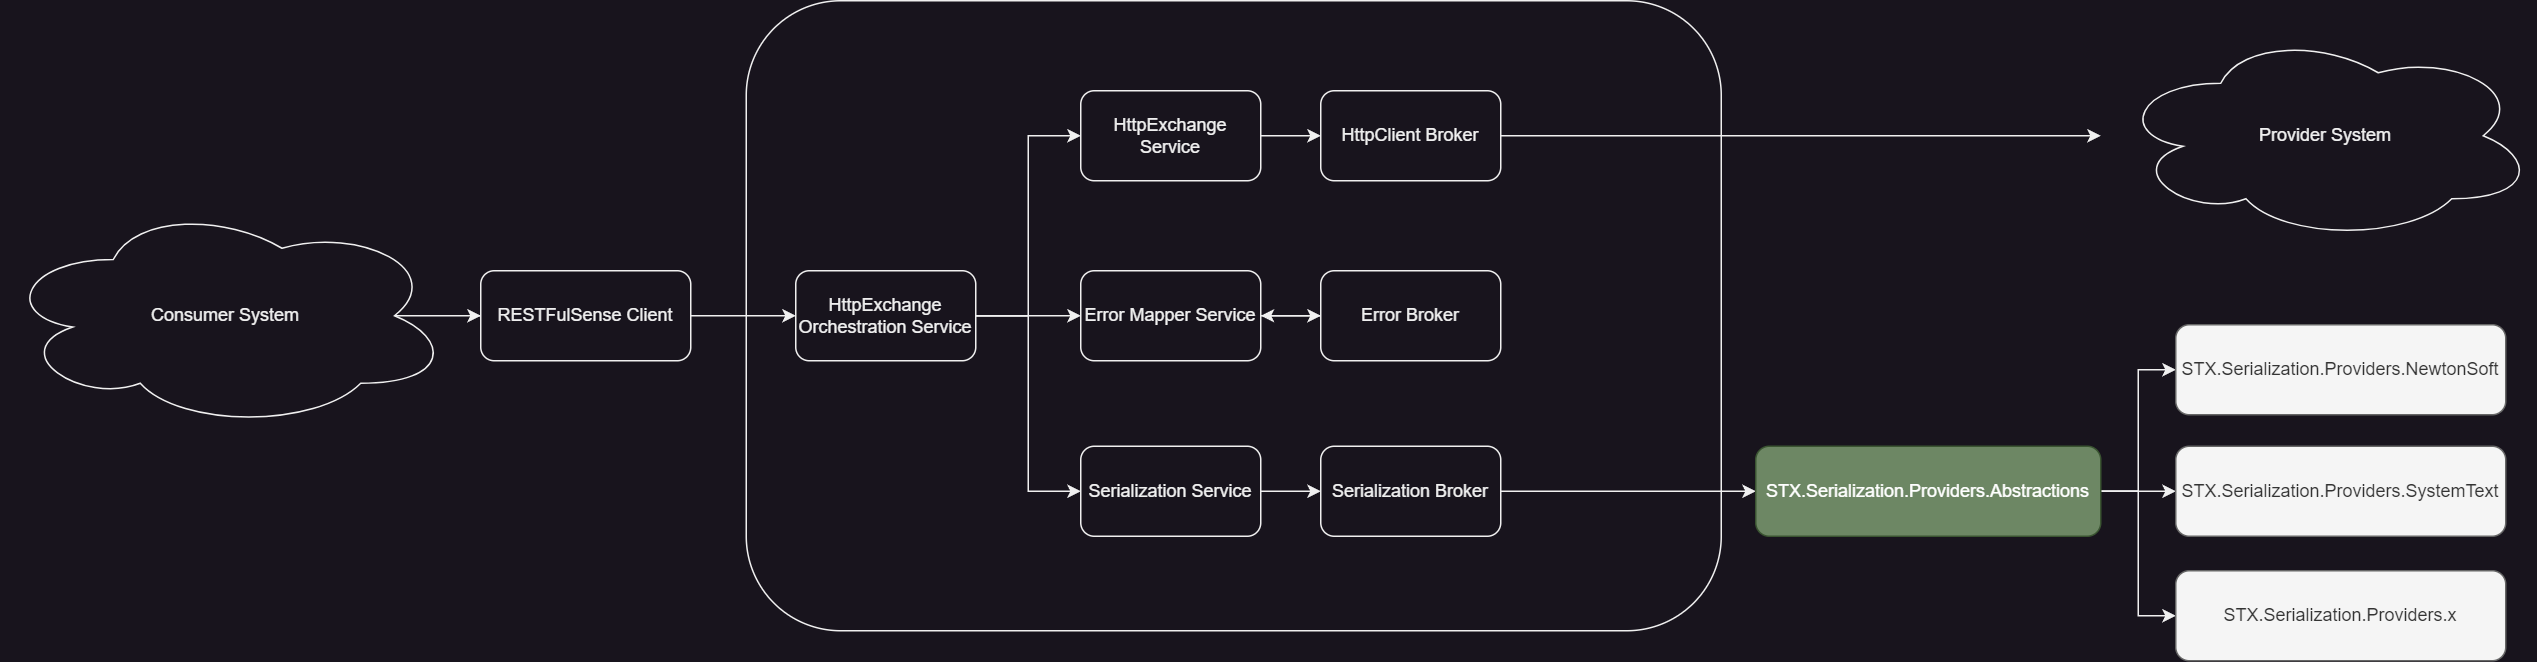

The diagram above was exported from draw.io. Its source (the exported page's mxGraphModel, read from the mxfile embedded in the PNG):
<mxGraphModel dx="2981" dy="1898" grid="1" gridSize="10" guides="1" tooltips="1" connect="1" arrows="1" fold="1" page="1" pageScale="1" pageWidth="1169" pageHeight="827" math="0" shadow="0">
  <root>
    <mxCell id="0" />
    <mxCell id="1" parent="0" />
    <mxCell id="LlCKWEEeV9lsxUlKN8iy-20" value="" style="rounded=1;whiteSpace=wrap;html=1;" parent="1" vertex="1">
      <mxGeometry x="177" y="200" width="650" height="420" as="geometry" />
    </mxCell>
    <mxCell id="LlCKWEEeV9lsxUlKN8iy-11" style="edgeStyle=orthogonalEdgeStyle;rounded=0;orthogonalLoop=1;jettySize=auto;html=1;exitX=1;exitY=0.5;exitDx=0;exitDy=0;entryX=0;entryY=0.5;entryDx=0;entryDy=0;" parent="1" source="LlCKWEEeV9lsxUlKN8iy-1" target="LlCKWEEeV9lsxUlKN8iy-3" edge="1">
      <mxGeometry relative="1" as="geometry" />
    </mxCell>
    <mxCell id="LlCKWEEeV9lsxUlKN8iy-13" style="edgeStyle=orthogonalEdgeStyle;rounded=0;orthogonalLoop=1;jettySize=auto;html=1;exitX=1;exitY=0.5;exitDx=0;exitDy=0;entryX=0;entryY=0.5;entryDx=0;entryDy=0;" parent="1" source="LlCKWEEeV9lsxUlKN8iy-1" target="LlCKWEEeV9lsxUlKN8iy-2" edge="1">
      <mxGeometry relative="1" as="geometry" />
    </mxCell>
    <mxCell id="LlCKWEEeV9lsxUlKN8iy-15" style="edgeStyle=orthogonalEdgeStyle;rounded=0;orthogonalLoop=1;jettySize=auto;html=1;exitX=1;exitY=0.5;exitDx=0;exitDy=0;entryX=0;entryY=0.5;entryDx=0;entryDy=0;" parent="1" source="LlCKWEEeV9lsxUlKN8iy-1" target="LlCKWEEeV9lsxUlKN8iy-4" edge="1">
      <mxGeometry relative="1" as="geometry" />
    </mxCell>
    <mxCell id="LlCKWEEeV9lsxUlKN8iy-1" value="HttpExchange Orchestration Service" style="rounded=1;whiteSpace=wrap;html=1;" parent="1" vertex="1">
      <mxGeometry x="210" y="380" width="120" height="60" as="geometry" />
    </mxCell>
    <mxCell id="LlCKWEEeV9lsxUlKN8iy-14" style="edgeStyle=orthogonalEdgeStyle;rounded=0;orthogonalLoop=1;jettySize=auto;html=1;exitX=1;exitY=0.5;exitDx=0;exitDy=0;entryX=0;entryY=0.5;entryDx=0;entryDy=0;" parent="1" source="LlCKWEEeV9lsxUlKN8iy-2" target="LlCKWEEeV9lsxUlKN8iy-12" edge="1">
      <mxGeometry relative="1" as="geometry" />
    </mxCell>
    <mxCell id="LlCKWEEeV9lsxUlKN8iy-2" value="HttpExchange Service" style="rounded=1;whiteSpace=wrap;html=1;" parent="1" vertex="1">
      <mxGeometry x="400" y="260" width="120" height="60" as="geometry" />
    </mxCell>
    <mxCell id="LlCKWEEeV9lsxUlKN8iy-7" style="edgeStyle=orthogonalEdgeStyle;rounded=0;orthogonalLoop=1;jettySize=auto;html=1;exitX=1;exitY=0.5;exitDx=0;exitDy=0;entryX=0;entryY=0.5;entryDx=0;entryDy=0;" parent="1" source="LlCKWEEeV9lsxUlKN8iy-3" target="LlCKWEEeV9lsxUlKN8iy-5" edge="1">
      <mxGeometry relative="1" as="geometry" />
    </mxCell>
    <mxCell id="LlCKWEEeV9lsxUlKN8iy-3" value="Error Mapper Service" style="rounded=1;whiteSpace=wrap;html=1;" parent="1" vertex="1">
      <mxGeometry x="400" y="380" width="120" height="60" as="geometry" />
    </mxCell>
    <mxCell id="LlCKWEEeV9lsxUlKN8iy-17" style="edgeStyle=orthogonalEdgeStyle;rounded=0;orthogonalLoop=1;jettySize=auto;html=1;exitX=1;exitY=0.5;exitDx=0;exitDy=0;" parent="1" source="LlCKWEEeV9lsxUlKN8iy-4" target="LlCKWEEeV9lsxUlKN8iy-16" edge="1">
      <mxGeometry relative="1" as="geometry" />
    </mxCell>
    <mxCell id="LlCKWEEeV9lsxUlKN8iy-4" value="Serialization Service" style="rounded=1;whiteSpace=wrap;html=1;" parent="1" vertex="1">
      <mxGeometry x="400" y="497" width="120" height="60" as="geometry" />
    </mxCell>
    <mxCell id="LlCKWEEeV9lsxUlKN8iy-10" style="edgeStyle=orthogonalEdgeStyle;rounded=0;orthogonalLoop=1;jettySize=auto;html=1;exitX=0;exitY=0.5;exitDx=0;exitDy=0;entryX=1;entryY=0.5;entryDx=0;entryDy=0;" parent="1" source="LlCKWEEeV9lsxUlKN8iy-5" target="LlCKWEEeV9lsxUlKN8iy-3" edge="1">
      <mxGeometry relative="1" as="geometry" />
    </mxCell>
    <mxCell id="LlCKWEEeV9lsxUlKN8iy-5" value="Error Broker" style="rounded=1;whiteSpace=wrap;html=1;" parent="1" vertex="1">
      <mxGeometry x="560" y="380" width="120" height="60" as="geometry" />
    </mxCell>
    <mxCell id="OxgDmJw7XcyXG3oQHMun-7" style="edgeStyle=orthogonalEdgeStyle;rounded=0;orthogonalLoop=1;jettySize=auto;html=1;" parent="1" source="LlCKWEEeV9lsxUlKN8iy-12" edge="1">
      <mxGeometry relative="1" as="geometry">
        <mxPoint x="1080" y="290" as="targetPoint" />
      </mxGeometry>
    </mxCell>
    <mxCell id="LlCKWEEeV9lsxUlKN8iy-12" value="HttpClient Broker" style="rounded=1;whiteSpace=wrap;html=1;" parent="1" vertex="1">
      <mxGeometry x="560" y="260" width="120" height="60" as="geometry" />
    </mxCell>
    <mxCell id="LlCKWEEeV9lsxUlKN8iy-26" style="edgeStyle=orthogonalEdgeStyle;rounded=0;orthogonalLoop=1;jettySize=auto;html=1;exitX=1;exitY=0.5;exitDx=0;exitDy=0;entryX=0;entryY=0.5;entryDx=0;entryDy=0;" parent="1" source="LlCKWEEeV9lsxUlKN8iy-16" target="LlCKWEEeV9lsxUlKN8iy-18" edge="1">
      <mxGeometry relative="1" as="geometry" />
    </mxCell>
    <mxCell id="LlCKWEEeV9lsxUlKN8iy-16" value="Serialization Broker" style="rounded=1;whiteSpace=wrap;html=1;" parent="1" vertex="1">
      <mxGeometry x="560" y="497" width="120" height="60" as="geometry" />
    </mxCell>
    <mxCell id="LlCKWEEeV9lsxUlKN8iy-24" style="edgeStyle=orthogonalEdgeStyle;rounded=0;orthogonalLoop=1;jettySize=auto;html=1;exitX=1;exitY=0.5;exitDx=0;exitDy=0;entryX=0;entryY=0.5;entryDx=0;entryDy=0;" parent="1" source="LlCKWEEeV9lsxUlKN8iy-18" target="LlCKWEEeV9lsxUlKN8iy-22" edge="1">
      <mxGeometry relative="1" as="geometry" />
    </mxCell>
    <mxCell id="LlCKWEEeV9lsxUlKN8iy-25" style="edgeStyle=orthogonalEdgeStyle;rounded=0;orthogonalLoop=1;jettySize=auto;html=1;exitX=1;exitY=0.5;exitDx=0;exitDy=0;entryX=0;entryY=0.5;entryDx=0;entryDy=0;" parent="1" source="LlCKWEEeV9lsxUlKN8iy-18" target="LlCKWEEeV9lsxUlKN8iy-23" edge="1">
      <mxGeometry relative="1" as="geometry" />
    </mxCell>
    <mxCell id="OxgDmJw7XcyXG3oQHMun-2" style="edgeStyle=orthogonalEdgeStyle;rounded=0;orthogonalLoop=1;jettySize=auto;html=1;entryX=0;entryY=0.5;entryDx=0;entryDy=0;" parent="1" source="LlCKWEEeV9lsxUlKN8iy-18" target="OxgDmJw7XcyXG3oQHMun-1" edge="1">
      <mxGeometry relative="1" as="geometry" />
    </mxCell>
    <mxCell id="LlCKWEEeV9lsxUlKN8iy-18" value="STX.Serialization.Providers.Abstractions" style="rounded=1;whiteSpace=wrap;html=1;fillColor=#6d8764;fontColor=#ffffff;strokeColor=#3A5431;" parent="1" vertex="1">
      <mxGeometry x="850" y="497" width="230" height="60" as="geometry" />
    </mxCell>
    <mxCell id="LlCKWEEeV9lsxUlKN8iy-21" style="edgeStyle=orthogonalEdgeStyle;rounded=0;orthogonalLoop=1;jettySize=auto;html=1;exitX=1;exitY=0.5;exitDx=0;exitDy=0;" parent="1" source="LlCKWEEeV9lsxUlKN8iy-19" target="LlCKWEEeV9lsxUlKN8iy-1" edge="1">
      <mxGeometry relative="1" as="geometry" />
    </mxCell>
    <mxCell id="LlCKWEEeV9lsxUlKN8iy-19" value="RESTFulSense Client" style="rounded=1;whiteSpace=wrap;html=1;" parent="1" vertex="1">
      <mxGeometry y="380" width="140" height="60" as="geometry" />
    </mxCell>
    <mxCell id="LlCKWEEeV9lsxUlKN8iy-22" value="STX.Serialization.Providers.NewtonSoft" style="rounded=1;whiteSpace=wrap;html=1;fillColor=#f5f5f5;fontColor=#333333;strokeColor=#666666;" parent="1" vertex="1">
      <mxGeometry x="1130" y="416" width="220" height="60" as="geometry" />
    </mxCell>
    <mxCell id="LlCKWEEeV9lsxUlKN8iy-23" value="STX.Serialization.Providers.SystemText" style="rounded=1;whiteSpace=wrap;html=1;fillColor=#f5f5f5;fontColor=#333333;strokeColor=#666666;" parent="1" vertex="1">
      <mxGeometry x="1130" y="497" width="220" height="60" as="geometry" />
    </mxCell>
    <mxCell id="LlCKWEEeV9lsxUlKN8iy-28" style="edgeStyle=orthogonalEdgeStyle;rounded=0;orthogonalLoop=1;jettySize=auto;html=1;exitX=0.875;exitY=0.5;exitDx=0;exitDy=0;exitPerimeter=0;entryX=0;entryY=0.5;entryDx=0;entryDy=0;" parent="1" source="LlCKWEEeV9lsxUlKN8iy-27" target="LlCKWEEeV9lsxUlKN8iy-19" edge="1">
      <mxGeometry relative="1" as="geometry" />
    </mxCell>
    <mxCell id="LlCKWEEeV9lsxUlKN8iy-27" value="Consumer System" style="ellipse;shape=cloud;whiteSpace=wrap;html=1;" parent="1" vertex="1">
      <mxGeometry x="-320" y="335" width="300" height="150" as="geometry" />
    </mxCell>
    <mxCell id="LlCKWEEeV9lsxUlKN8iy-30" value="Provider System" style="ellipse;shape=cloud;whiteSpace=wrap;html=1;" parent="1" vertex="1">
      <mxGeometry x="1090" y="220" width="280" height="140" as="geometry" />
    </mxCell>
    <mxCell id="OxgDmJw7XcyXG3oQHMun-1" value="STX.Serialization.Providers.x" style="rounded=1;whiteSpace=wrap;html=1;fillColor=#f5f5f5;fontColor=#333333;strokeColor=#666666;" parent="1" vertex="1">
      <mxGeometry x="1130" y="580" width="220" height="60" as="geometry" />
    </mxCell>
  </root>
</mxGraphModel>